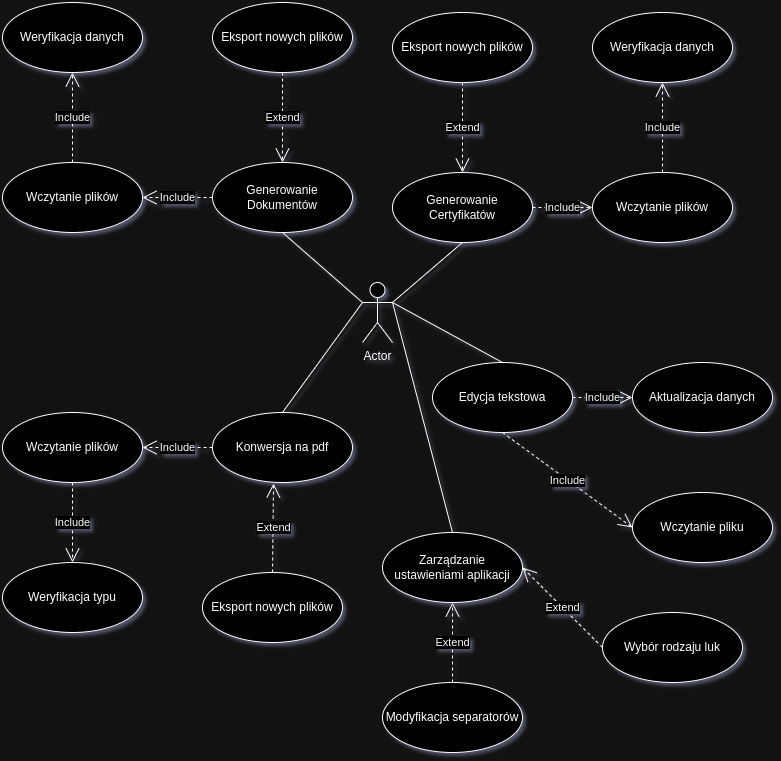

The diagram above was exported from draw.io. Its source (the exported page's mxGraphModel, read from the mxfile embedded in the PNG):
<mxGraphModel dx="1007" dy="592" grid="1" gridSize="10" guides="1" tooltips="1" connect="1" arrows="1" fold="1" page="1" pageScale="1" pageWidth="850" pageHeight="1100" math="0" shadow="0">
  <root>
    <mxCell id="0" />
    <mxCell id="1" parent="0" />
    <mxCell id="sgaDlCzTr1eWPo1t3slG-7" value="Actor" style="shape=umlActor;verticalLabelPosition=bottom;verticalAlign=top;html=1;" vertex="1" parent="1">
      <mxGeometry x="370" y="360" width="30" height="60" as="geometry" />
    </mxCell>
    <mxCell id="sgaDlCzTr1eWPo1t3slG-8" value="Wczytanie plików" style="ellipse;whiteSpace=wrap;html=1;" vertex="1" parent="1">
      <mxGeometry x="10" y="240" width="140" height="70" as="geometry" />
    </mxCell>
    <mxCell id="sgaDlCzTr1eWPo1t3slG-9" value="Include" style="endArrow=open;endSize=12;dashed=1;html=1;rounded=0;" edge="1" parent="1" target="sgaDlCzTr1eWPo1t3slG-12">
      <mxGeometry width="160" relative="1" as="geometry">
        <mxPoint x="80" y="240" as="sourcePoint" />
        <mxPoint x="240" y="240" as="targetPoint" />
      </mxGeometry>
    </mxCell>
    <mxCell id="sgaDlCzTr1eWPo1t3slG-12" value="Weryfikacja danych" style="ellipse;whiteSpace=wrap;html=1;" vertex="1" parent="1">
      <mxGeometry x="10" y="80" width="140" height="70" as="geometry" />
    </mxCell>
    <mxCell id="sgaDlCzTr1eWPo1t3slG-14" value="Generowanie Dokumentów" style="ellipse;whiteSpace=wrap;html=1;" vertex="1" parent="1">
      <mxGeometry x="220" y="240" width="140" height="70" as="geometry" />
    </mxCell>
    <mxCell id="sgaDlCzTr1eWPo1t3slG-15" value="Eksport nowych plików" style="ellipse;whiteSpace=wrap;html=1;" vertex="1" parent="1">
      <mxGeometry x="220" y="80" width="140" height="70" as="geometry" />
    </mxCell>
    <mxCell id="sgaDlCzTr1eWPo1t3slG-16" value="Extend" style="endArrow=open;endSize=12;dashed=1;html=1;rounded=0;entryX=0.5;entryY=0;entryDx=0;entryDy=0;" edge="1" parent="1" source="sgaDlCzTr1eWPo1t3slG-15" target="sgaDlCzTr1eWPo1t3slG-14">
      <mxGeometry width="160" relative="1" as="geometry">
        <mxPoint x="360" y="170" as="sourcePoint" />
        <mxPoint x="450" y="239" as="targetPoint" />
      </mxGeometry>
    </mxCell>
    <mxCell id="sgaDlCzTr1eWPo1t3slG-17" value="Include" style="endArrow=open;endSize=12;dashed=1;html=1;rounded=0;exitX=0;exitY=0.5;exitDx=0;exitDy=0;entryX=1;entryY=0.5;entryDx=0;entryDy=0;" edge="1" parent="1" source="sgaDlCzTr1eWPo1t3slG-14" target="sgaDlCzTr1eWPo1t3slG-8">
      <mxGeometry width="160" relative="1" as="geometry">
        <mxPoint x="111" y="280" as="sourcePoint" />
        <mxPoint x="271" y="280" as="targetPoint" />
      </mxGeometry>
    </mxCell>
    <mxCell id="sgaDlCzTr1eWPo1t3slG-18" value="" style="endArrow=none;html=1;rounded=0;exitX=0;exitY=0.3333333333333333;exitDx=0;exitDy=0;exitPerimeter=0;entryX=0.5;entryY=1;entryDx=0;entryDy=0;" edge="1" parent="1" source="sgaDlCzTr1eWPo1t3slG-7" target="sgaDlCzTr1eWPo1t3slG-14">
      <mxGeometry width="50" height="50" relative="1" as="geometry">
        <mxPoint x="210" y="310" as="sourcePoint" />
        <mxPoint x="260" y="260" as="targetPoint" />
      </mxGeometry>
    </mxCell>
    <mxCell id="sgaDlCzTr1eWPo1t3slG-19" value="Wczytanie plików" style="ellipse;whiteSpace=wrap;html=1;" vertex="1" parent="1">
      <mxGeometry x="600" y="250" width="140" height="70" as="geometry" />
    </mxCell>
    <mxCell id="sgaDlCzTr1eWPo1t3slG-20" value="Include" style="endArrow=open;endSize=12;dashed=1;html=1;rounded=0;" edge="1" target="sgaDlCzTr1eWPo1t3slG-21" parent="1">
      <mxGeometry width="160" relative="1" as="geometry">
        <mxPoint x="670" y="250" as="sourcePoint" />
        <mxPoint x="830" y="250" as="targetPoint" />
      </mxGeometry>
    </mxCell>
    <mxCell id="sgaDlCzTr1eWPo1t3slG-21" value="Weryfikacja danych" style="ellipse;whiteSpace=wrap;html=1;" vertex="1" parent="1">
      <mxGeometry x="600" y="90" width="140" height="70" as="geometry" />
    </mxCell>
    <mxCell id="sgaDlCzTr1eWPo1t3slG-22" value="Generowanie Certyfikatów" style="ellipse;whiteSpace=wrap;html=1;" vertex="1" parent="1">
      <mxGeometry x="400" y="250" width="140" height="70" as="geometry" />
    </mxCell>
    <mxCell id="sgaDlCzTr1eWPo1t3slG-23" value="Eksport nowych plików" style="ellipse;whiteSpace=wrap;html=1;" vertex="1" parent="1">
      <mxGeometry x="400" y="90" width="140" height="70" as="geometry" />
    </mxCell>
    <mxCell id="sgaDlCzTr1eWPo1t3slG-24" value="Extend" style="endArrow=open;endSize=12;dashed=1;html=1;rounded=0;entryX=0.5;entryY=0;entryDx=0;entryDy=0;" edge="1" source="sgaDlCzTr1eWPo1t3slG-23" target="sgaDlCzTr1eWPo1t3slG-22" parent="1">
      <mxGeometry width="160" relative="1" as="geometry">
        <mxPoint x="540" y="180" as="sourcePoint" />
        <mxPoint x="630" y="249" as="targetPoint" />
      </mxGeometry>
    </mxCell>
    <mxCell id="sgaDlCzTr1eWPo1t3slG-25" value="Include" style="endArrow=open;endSize=12;dashed=1;html=1;rounded=0;exitX=1;exitY=0.5;exitDx=0;exitDy=0;entryX=0;entryY=0.5;entryDx=0;entryDy=0;" edge="1" source="sgaDlCzTr1eWPo1t3slG-22" target="sgaDlCzTr1eWPo1t3slG-19" parent="1">
      <mxGeometry width="160" relative="1" as="geometry">
        <mxPoint x="531" y="280" as="sourcePoint" />
        <mxPoint x="691" y="280" as="targetPoint" />
      </mxGeometry>
    </mxCell>
    <mxCell id="sgaDlCzTr1eWPo1t3slG-26" value="" style="endArrow=none;html=1;rounded=0;exitX=1;exitY=0.3333333333333333;exitDx=0;exitDy=0;exitPerimeter=0;entryX=0.5;entryY=1;entryDx=0;entryDy=0;" edge="1" parent="1" source="sgaDlCzTr1eWPo1t3slG-7" target="sgaDlCzTr1eWPo1t3slG-22">
      <mxGeometry width="50" height="50" relative="1" as="geometry">
        <mxPoint x="380" y="390" as="sourcePoint" />
        <mxPoint x="300" y="320" as="targetPoint" />
      </mxGeometry>
    </mxCell>
    <mxCell id="sgaDlCzTr1eWPo1t3slG-27" value="Wczytanie pliku" style="ellipse;whiteSpace=wrap;html=1;" vertex="1" parent="1">
      <mxGeometry x="640" y="570" width="140" height="70" as="geometry" />
    </mxCell>
    <mxCell id="sgaDlCzTr1eWPo1t3slG-28" value="Include" style="endArrow=open;endSize=12;dashed=1;html=1;rounded=0;" edge="1" target="sgaDlCzTr1eWPo1t3slG-29" parent="1" source="sgaDlCzTr1eWPo1t3slG-31">
      <mxGeometry width="160" relative="1" as="geometry">
        <mxPoint x="710" y="600" as="sourcePoint" />
        <mxPoint x="870" y="600" as="targetPoint" />
      </mxGeometry>
    </mxCell>
    <mxCell id="sgaDlCzTr1eWPo1t3slG-29" value="Aktualizacja danych" style="ellipse;whiteSpace=wrap;html=1;" vertex="1" parent="1">
      <mxGeometry x="640" y="440" width="140" height="70" as="geometry" />
    </mxCell>
    <mxCell id="sgaDlCzTr1eWPo1t3slG-31" value="Edycja tekstowa" style="ellipse;whiteSpace=wrap;html=1;" vertex="1" parent="1">
      <mxGeometry x="440" y="440" width="140" height="70" as="geometry" />
    </mxCell>
    <mxCell id="sgaDlCzTr1eWPo1t3slG-33" value="Include" style="endArrow=open;endSize=12;dashed=1;html=1;rounded=0;exitX=0.5;exitY=1;exitDx=0;exitDy=0;entryX=0;entryY=0.5;entryDx=0;entryDy=0;" edge="1" source="sgaDlCzTr1eWPo1t3slG-31" target="sgaDlCzTr1eWPo1t3slG-27" parent="1">
      <mxGeometry width="160" relative="1" as="geometry">
        <mxPoint x="571" y="630" as="sourcePoint" />
        <mxPoint x="731" y="630" as="targetPoint" />
      </mxGeometry>
    </mxCell>
    <mxCell id="sgaDlCzTr1eWPo1t3slG-34" value="" style="endArrow=none;html=1;rounded=0;exitX=1;exitY=0.3333333333333333;exitDx=0;exitDy=0;exitPerimeter=0;entryX=0.5;entryY=0;entryDx=0;entryDy=0;" edge="1" parent="1" source="sgaDlCzTr1eWPo1t3slG-7" target="sgaDlCzTr1eWPo1t3slG-31">
      <mxGeometry width="50" height="50" relative="1" as="geometry">
        <mxPoint x="410" y="390" as="sourcePoint" />
        <mxPoint x="480" y="330" as="targetPoint" />
      </mxGeometry>
    </mxCell>
    <mxCell id="sgaDlCzTr1eWPo1t3slG-35" value="Wczytanie plików" style="ellipse;whiteSpace=wrap;html=1;" vertex="1" parent="1">
      <mxGeometry x="10" y="490" width="140" height="70" as="geometry" />
    </mxCell>
    <mxCell id="sgaDlCzTr1eWPo1t3slG-36" value="Include" style="endArrow=open;endSize=12;dashed=1;html=1;rounded=0;" edge="1" target="sgaDlCzTr1eWPo1t3slG-37" parent="1">
      <mxGeometry width="160" relative="1" as="geometry">
        <mxPoint x="80" y="650" as="sourcePoint" />
        <mxPoint x="240" y="650" as="targetPoint" />
      </mxGeometry>
    </mxCell>
    <mxCell id="sgaDlCzTr1eWPo1t3slG-37" value="Weryfikacja typu" style="ellipse;whiteSpace=wrap;html=1;" vertex="1" parent="1">
      <mxGeometry x="10" y="640" width="140" height="70" as="geometry" />
    </mxCell>
    <mxCell id="sgaDlCzTr1eWPo1t3slG-38" value="Eksport nowych plików" style="ellipse;whiteSpace=wrap;html=1;" vertex="1" parent="1">
      <mxGeometry x="210" y="650" width="140" height="70" as="geometry" />
    </mxCell>
    <mxCell id="sgaDlCzTr1eWPo1t3slG-39" value="Konwersja na pdf" style="ellipse;whiteSpace=wrap;html=1;" vertex="1" parent="1">
      <mxGeometry x="220" y="490" width="140" height="70" as="geometry" />
    </mxCell>
    <mxCell id="sgaDlCzTr1eWPo1t3slG-40" value="Extend" style="endArrow=open;endSize=12;dashed=1;html=1;rounded=0;exitX=0.5;exitY=0;exitDx=0;exitDy=0;entryX=0.436;entryY=1.014;entryDx=0;entryDy=0;entryPerimeter=0;" edge="1" source="sgaDlCzTr1eWPo1t3slG-38" target="sgaDlCzTr1eWPo1t3slG-39" parent="1">
      <mxGeometry width="160" relative="1" as="geometry">
        <mxPoint x="360" y="580" as="sourcePoint" />
        <mxPoint x="240" y="620" as="targetPoint" />
      </mxGeometry>
    </mxCell>
    <mxCell id="sgaDlCzTr1eWPo1t3slG-41" value="Include" style="endArrow=open;endSize=12;dashed=1;html=1;rounded=0;exitX=0;exitY=0.5;exitDx=0;exitDy=0;entryX=1;entryY=0.5;entryDx=0;entryDy=0;" edge="1" source="sgaDlCzTr1eWPo1t3slG-39" target="sgaDlCzTr1eWPo1t3slG-35" parent="1">
      <mxGeometry width="160" relative="1" as="geometry">
        <mxPoint x="111" y="690" as="sourcePoint" />
        <mxPoint x="271" y="690" as="targetPoint" />
      </mxGeometry>
    </mxCell>
    <mxCell id="sgaDlCzTr1eWPo1t3slG-42" value="Include" style="endArrow=open;endSize=12;dashed=1;html=1;rounded=0;exitX=0.5;exitY=1;exitDx=0;exitDy=0;entryX=0.5;entryY=0;entryDx=0;entryDy=0;" edge="1" parent="1" source="sgaDlCzTr1eWPo1t3slG-35" target="sgaDlCzTr1eWPo1t3slG-37">
      <mxGeometry width="160" relative="1" as="geometry">
        <mxPoint x="230" y="535" as="sourcePoint" />
        <mxPoint x="160" y="535" as="targetPoint" />
      </mxGeometry>
    </mxCell>
    <mxCell id="sgaDlCzTr1eWPo1t3slG-43" value="" style="endArrow=none;html=1;rounded=0;exitX=0;exitY=0.3333333333333333;exitDx=0;exitDy=0;exitPerimeter=0;entryX=0.5;entryY=0;entryDx=0;entryDy=0;" edge="1" parent="1" source="sgaDlCzTr1eWPo1t3slG-7" target="sgaDlCzTr1eWPo1t3slG-39">
      <mxGeometry width="50" height="50" relative="1" as="geometry">
        <mxPoint x="380" y="390" as="sourcePoint" />
        <mxPoint x="300" y="320" as="targetPoint" />
      </mxGeometry>
    </mxCell>
    <mxCell id="sgaDlCzTr1eWPo1t3slG-44" value="Wybór rodzaju luk" style="ellipse;whiteSpace=wrap;html=1;" vertex="1" parent="1">
      <mxGeometry x="610" y="690" width="140" height="70" as="geometry" />
    </mxCell>
    <mxCell id="sgaDlCzTr1eWPo1t3slG-46" value="Modyfikacja separatorów" style="ellipse;whiteSpace=wrap;html=1;" vertex="1" parent="1">
      <mxGeometry x="390" y="760" width="140" height="70" as="geometry" />
    </mxCell>
    <mxCell id="sgaDlCzTr1eWPo1t3slG-47" value="Zarządzanie ustawieniami aplikacji" style="ellipse;whiteSpace=wrap;html=1;" vertex="1" parent="1">
      <mxGeometry x="390" y="610" width="140" height="70" as="geometry" />
    </mxCell>
    <mxCell id="sgaDlCzTr1eWPo1t3slG-49" value="Extend" style="endArrow=open;endSize=12;dashed=1;html=1;rounded=0;exitX=0.5;exitY=0;exitDx=0;exitDy=0;entryX=0.5;entryY=1;entryDx=0;entryDy=0;" edge="1" parent="1" source="sgaDlCzTr1eWPo1t3slG-46" target="sgaDlCzTr1eWPo1t3slG-47">
      <mxGeometry width="160" relative="1" as="geometry">
        <mxPoint x="290" y="660" as="sourcePoint" />
        <mxPoint x="291" y="571" as="targetPoint" />
      </mxGeometry>
    </mxCell>
    <mxCell id="sgaDlCzTr1eWPo1t3slG-53" value="Extend" style="endArrow=open;endSize=12;dashed=1;html=1;rounded=0;exitX=0;exitY=0.5;exitDx=0;exitDy=0;entryX=1;entryY=0.5;entryDx=0;entryDy=0;" edge="1" parent="1" source="sgaDlCzTr1eWPo1t3slG-44" target="sgaDlCzTr1eWPo1t3slG-47">
      <mxGeometry width="160" relative="1" as="geometry">
        <mxPoint x="470" y="770" as="sourcePoint" />
        <mxPoint x="470" y="665" as="targetPoint" />
      </mxGeometry>
    </mxCell>
    <mxCell id="sgaDlCzTr1eWPo1t3slG-54" value="" style="endArrow=none;html=1;rounded=0;exitX=1;exitY=0.3333333333333333;exitDx=0;exitDy=0;exitPerimeter=0;entryX=0.5;entryY=0;entryDx=0;entryDy=0;" edge="1" parent="1" source="sgaDlCzTr1eWPo1t3slG-7" target="sgaDlCzTr1eWPo1t3slG-47">
      <mxGeometry width="50" height="50" relative="1" as="geometry">
        <mxPoint x="410" y="390" as="sourcePoint" />
        <mxPoint x="520" y="450" as="targetPoint" />
      </mxGeometry>
    </mxCell>
  </root>
</mxGraphModel>